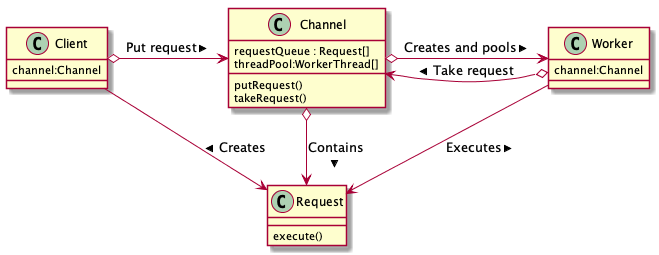

The diagram above was rendered by PlantUML. Its source (embedded in the PNG):
@startuml
class Channel {
  requestQueue : Request[]
  threadPool:WorkerThread[]	
}
Channel : putRequest()
Channel : takeRequest()

class Client {
	channel:Channel
}
class Worker {
	channel:Channel
}
class Request 
Request : execute()

Client o-> Channel : Put request >
Worker o-> Channel : Take request >
Channel o-> Worker : Creates and pools >
Channel o-> Request : Contains >

Client --> Request : < Creates
Worker --> Request : < Executes
@enduml